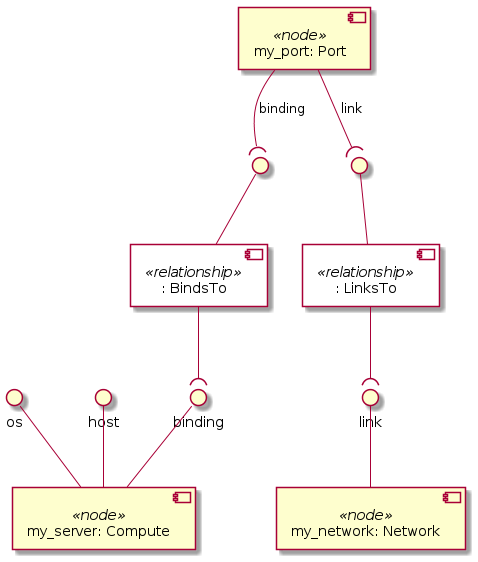

The diagram above was rendered by PlantUML. Its source (embedded in the PNG):
@startuml
skinparam componentStyle uml2
skinparam component {
  backgroundColor<<relationship>> White
}

component "my_server: Compute" <<node>> as node_my_server
interface "os" as node_my_server_os
node_my_server_os -- node_my_server
interface "host" as node_my_server_host
node_my_server_host -- node_my_server
interface "binding" as node_my_server_binding
node_my_server_binding -- node_my_server

component "my_network: Network" <<node>> as node_my_network
interface "link" as node_my_network_link
node_my_network_link -- node_my_network

component "my_port: Port" <<node>> as node_my_port
component ": BindsTo" <<relationship>> as node_my_port_binding_relationship0
interface " " as node_my_port_binding_relationship0_source
node_my_port_binding_relationship0_source -- node_my_port_binding_relationship0
node_my_port --( node_my_port_binding_relationship0_source : binding
component ": LinksTo" <<relationship>> as node_my_port_link_relationship1
interface " " as node_my_port_link_relationship1_source
node_my_port_link_relationship1_source -- node_my_port_link_relationship1
node_my_port --( node_my_port_link_relationship1_source : link

node_my_port_binding_relationship0 --( node_my_server_binding
node_my_port_link_relationship1 --( node_my_network_link
@enduml